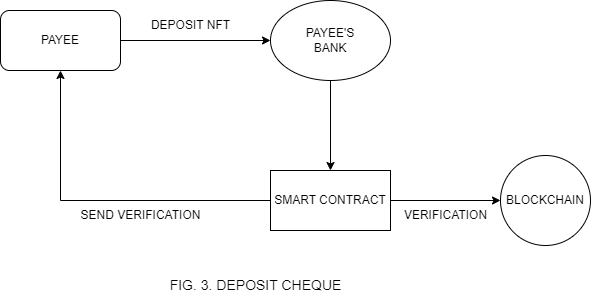

The diagram above was exported from draw.io. Its source (the exported page's mxGraphModel, read from the mxfile embedded in the PNG):
<mxGraphModel dx="794" dy="446" grid="1" gridSize="10" guides="1" tooltips="1" connect="1" arrows="1" fold="1" page="1" pageScale="1" pageWidth="850" pageHeight="1100" math="0" shadow="0">
  <root>
    <mxCell id="0" />
    <mxCell id="1" parent="0" />
    <mxCell id="5froYl5MaDQZ1su5_3TB-3" style="edgeStyle=orthogonalEdgeStyle;rounded=0;orthogonalLoop=1;jettySize=auto;html=1;entryX=0;entryY=0.5;entryDx=0;entryDy=0;" edge="1" parent="1" source="5froYl5MaDQZ1su5_3TB-1" target="5froYl5MaDQZ1su5_3TB-2">
      <mxGeometry relative="1" as="geometry" />
    </mxCell>
    <mxCell id="5froYl5MaDQZ1su5_3TB-1" value="PAYEE" style="rounded=1;whiteSpace=wrap;html=1;" vertex="1" parent="1">
      <mxGeometry x="110" y="160" width="120" height="60" as="geometry" />
    </mxCell>
    <mxCell id="5froYl5MaDQZ1su5_3TB-5" value="" style="edgeStyle=orthogonalEdgeStyle;rounded=0;orthogonalLoop=1;jettySize=auto;html=1;" edge="1" parent="1" source="5froYl5MaDQZ1su5_3TB-2" target="5froYl5MaDQZ1su5_3TB-4">
      <mxGeometry relative="1" as="geometry" />
    </mxCell>
    <mxCell id="5froYl5MaDQZ1su5_3TB-2" value="PAYEE'S&lt;br&gt;BANK" style="ellipse;whiteSpace=wrap;html=1;" vertex="1" parent="1">
      <mxGeometry x="380" y="150" width="120" height="80" as="geometry" />
    </mxCell>
    <mxCell id="5froYl5MaDQZ1su5_3TB-7" value="" style="edgeStyle=orthogonalEdgeStyle;rounded=0;orthogonalLoop=1;jettySize=auto;html=1;" edge="1" parent="1" source="5froYl5MaDQZ1su5_3TB-4" target="5froYl5MaDQZ1su5_3TB-6">
      <mxGeometry relative="1" as="geometry" />
    </mxCell>
    <mxCell id="5froYl5MaDQZ1su5_3TB-8" style="edgeStyle=orthogonalEdgeStyle;rounded=0;orthogonalLoop=1;jettySize=auto;html=1;entryX=0.5;entryY=1;entryDx=0;entryDy=0;" edge="1" parent="1" source="5froYl5MaDQZ1su5_3TB-4" target="5froYl5MaDQZ1su5_3TB-1">
      <mxGeometry relative="1" as="geometry" />
    </mxCell>
    <mxCell id="5froYl5MaDQZ1su5_3TB-4" value="SMART CONTRACT" style="whiteSpace=wrap;html=1;" vertex="1" parent="1">
      <mxGeometry x="380" y="320" width="120" height="60" as="geometry" />
    </mxCell>
    <mxCell id="5froYl5MaDQZ1su5_3TB-6" value="BLOCKCHAIN" style="ellipse;whiteSpace=wrap;html=1;" vertex="1" parent="1">
      <mxGeometry x="610" y="305" width="90" height="90" as="geometry" />
    </mxCell>
    <mxCell id="5froYl5MaDQZ1su5_3TB-9" value="SEND VERIFICATION" style="text;html=1;align=center;verticalAlign=middle;resizable=0;points=[];autosize=1;strokeColor=none;fillColor=none;" vertex="1" parent="1">
      <mxGeometry x="180" y="350" width="140" height="30" as="geometry" />
    </mxCell>
    <mxCell id="5froYl5MaDQZ1su5_3TB-10" value="DEPOSIT NFT" style="text;html=1;align=center;verticalAlign=middle;resizable=0;points=[];autosize=1;strokeColor=none;fillColor=none;" vertex="1" parent="1">
      <mxGeometry x="250" y="160" width="100" height="30" as="geometry" />
    </mxCell>
    <mxCell id="5froYl5MaDQZ1su5_3TB-11" value="VERIFICATION" style="text;html=1;align=center;verticalAlign=middle;resizable=0;points=[];autosize=1;strokeColor=none;fillColor=none;" vertex="1" parent="1">
      <mxGeometry x="500" y="350" width="110" height="30" as="geometry" />
    </mxCell>
    <mxCell id="5froYl5MaDQZ1su5_3TB-12" value="FIG. 3. DEPOSIT CHEQUE" style="text;html=1;align=center;verticalAlign=middle;resizable=0;points=[];autosize=1;strokeColor=none;fillColor=none;fontSize=14;" vertex="1" parent="1">
      <mxGeometry x="265" y="420" width="200" height="30" as="geometry" />
    </mxCell>
  </root>
</mxGraphModel>